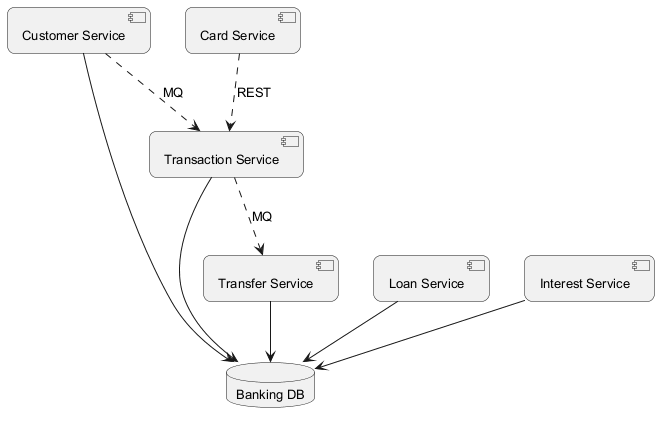

The diagram above was rendered by PlantUML. Its source (embedded in the PNG):
@startuml
skinparam backgroundColor #FFFFFF
skinparam roundCorner 15
skinparam defaultFontSize 13
component "Customer Service" as C_CustomerService
component "Loan Service" as C_LoanService
component "Interest Service" as C_InterestService
component "Card Service" as C_CardService
component "Transaction Service" as C_TransactionService
component "Transfer Service" as C_TransferService
database "Banking DB" as DB_banking
C_CustomerService --> DB_banking
C_LoanService --> DB_banking
C_InterestService --> DB_banking
C_TransactionService --> DB_banking
C_TransferService --> DB_banking
C_CardService ..> C_TransactionService : REST
C_TransactionService ..> C_TransferService : MQ
C_CustomerService ..> C_TransactionService : MQ
@enduml